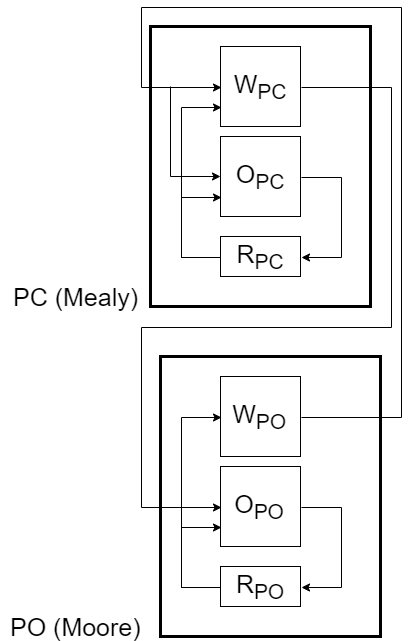

The diagram above was exported from draw.io. Its source (the exported page's mxGraphModel, read from the mxfile embedded in the PNG):
<mxGraphModel dx="3031" dy="2255" grid="1" gridSize="10" guides="1" tooltips="1" connect="1" arrows="1" fold="1" page="1" pageScale="1" pageWidth="827" pageHeight="1169" math="0" shadow="0">
  <root>
    <mxCell id="0" />
    <mxCell id="1" parent="0" />
    <mxCell id="2" value="" style="rounded=0;whiteSpace=wrap;html=1;strokeColor=#000000;strokeWidth=3;" vertex="1" parent="1">
      <mxGeometry x="90" y="20" width="220" height="280" as="geometry" />
    </mxCell>
    <mxCell id="3" value="" style="rounded=0;whiteSpace=wrap;html=1;strokeColor=#000000;strokeWidth=3;" vertex="1" parent="1">
      <mxGeometry x="100" y="350" width="220" height="280" as="geometry" />
    </mxCell>
    <mxCell id="4" style="edgeStyle=orthogonalEdgeStyle;rounded=0;orthogonalLoop=1;jettySize=auto;html=1;exitX=1;exitY=0.5;exitDx=0;exitDy=0;entryX=0;entryY=0.5;entryDx=0;entryDy=0;strokeWidth=1;" edge="1" source="5" target="14" parent="1">
      <mxGeometry relative="1" as="geometry">
        <Array as="points">
          <mxPoint x="330" y="80" />
          <mxPoint x="330" y="320" />
          <mxPoint x="80" y="320" />
          <mxPoint x="80" y="500" />
        </Array>
      </mxGeometry>
    </mxCell>
    <mxCell id="5" value="&lt;font style=&quot;font-size: 25px&quot;&gt;W&lt;sub&gt;PC&lt;/sub&gt;&lt;/font&gt;" style="whiteSpace=wrap;html=1;aspect=fixed;strokeColor=#000000;" vertex="1" parent="1">
      <mxGeometry x="160" y="40" width="80" height="80" as="geometry" />
    </mxCell>
    <mxCell id="6" style="edgeStyle=orthogonalEdgeStyle;rounded=0;orthogonalLoop=1;jettySize=auto;html=1;exitX=1;exitY=0.5;exitDx=0;exitDy=0;entryX=1;entryY=0.5;entryDx=0;entryDy=0;strokeWidth=1;" edge="1" source="7" target="10" parent="1">
      <mxGeometry relative="1" as="geometry">
        <Array as="points">
          <mxPoint x="280" y="170" />
          <mxPoint x="280" y="250" />
        </Array>
      </mxGeometry>
    </mxCell>
    <mxCell id="7" value="&lt;font style=&quot;font-size: 25px&quot;&gt;O&lt;sub&gt;PC&lt;/sub&gt;&lt;/font&gt;" style="whiteSpace=wrap;html=1;aspect=fixed;strokeColor=#000000;" vertex="1" parent="1">
      <mxGeometry x="160" y="130" width="80" height="80" as="geometry" />
    </mxCell>
    <mxCell id="8" style="edgeStyle=orthogonalEdgeStyle;rounded=0;orthogonalLoop=1;jettySize=auto;html=1;exitX=0;exitY=0.5;exitDx=0;exitDy=0;entryX=0;entryY=0.75;entryDx=0;entryDy=0;strokeWidth=1;" edge="1" source="10" target="7" parent="1">
      <mxGeometry relative="1" as="geometry">
        <Array as="points">
          <mxPoint x="120" y="250" />
          <mxPoint x="120" y="190" />
        </Array>
      </mxGeometry>
    </mxCell>
    <mxCell id="9" style="edgeStyle=orthogonalEdgeStyle;rounded=0;orthogonalLoop=1;jettySize=auto;html=1;exitX=0;exitY=0.5;exitDx=0;exitDy=0;entryX=0;entryY=0.75;entryDx=0;entryDy=0;strokeWidth=1;" edge="1" source="10" target="5" parent="1">
      <mxGeometry relative="1" as="geometry">
        <Array as="points">
          <mxPoint x="120" y="250" />
          <mxPoint x="120" y="100" />
        </Array>
      </mxGeometry>
    </mxCell>
    <mxCell id="10" value="&lt;font style=&quot;font-size: 25px&quot;&gt;R&lt;sub&gt;PC&lt;/sub&gt;&lt;/font&gt;" style="rounded=0;whiteSpace=wrap;html=1;strokeColor=#000000;" vertex="1" parent="1">
      <mxGeometry x="160" y="230" width="80" height="40" as="geometry" />
    </mxCell>
    <mxCell id="11" style="edgeStyle=orthogonalEdgeStyle;rounded=0;orthogonalLoop=1;jettySize=auto;html=1;exitX=1;exitY=0.5;exitDx=0;exitDy=0;entryX=0;entryY=0.5;entryDx=0;entryDy=0;strokeWidth=1;" edge="1" source="12" target="5" parent="1">
      <mxGeometry relative="1" as="geometry">
        <Array as="points">
          <mxPoint x="340" y="410" />
          <mxPoint x="340" />
          <mxPoint x="80" />
          <mxPoint x="80" y="80" />
        </Array>
      </mxGeometry>
    </mxCell>
    <mxCell id="12" value="&lt;font style=&quot;font-size: 25px&quot;&gt;W&lt;sub&gt;PO&lt;/sub&gt;&lt;/font&gt;" style="whiteSpace=wrap;html=1;aspect=fixed;strokeColor=#000000;" vertex="1" parent="1">
      <mxGeometry x="160" y="370" width="80" height="80" as="geometry" />
    </mxCell>
    <mxCell id="13" style="edgeStyle=orthogonalEdgeStyle;rounded=0;orthogonalLoop=1;jettySize=auto;html=1;exitX=1;exitY=0.5;exitDx=0;exitDy=0;entryX=1;entryY=0.5;entryDx=0;entryDy=0;strokeWidth=1;" edge="1" source="14" target="17" parent="1">
      <mxGeometry relative="1" as="geometry">
        <Array as="points">
          <mxPoint x="280" y="500" />
          <mxPoint x="280" y="580" />
        </Array>
      </mxGeometry>
    </mxCell>
    <mxCell id="14" value="&lt;font style=&quot;font-size: 25px&quot;&gt;O&lt;sub&gt;PO&lt;/sub&gt;&lt;/font&gt;" style="whiteSpace=wrap;html=1;aspect=fixed;strokeColor=#000000;" vertex="1" parent="1">
      <mxGeometry x="160" y="460" width="80" height="80" as="geometry" />
    </mxCell>
    <mxCell id="15" style="edgeStyle=orthogonalEdgeStyle;rounded=0;orthogonalLoop=1;jettySize=auto;html=1;exitX=0;exitY=0.5;exitDx=0;exitDy=0;entryX=0;entryY=0.75;entryDx=0;entryDy=0;strokeWidth=1;" edge="1" source="17" target="14" parent="1">
      <mxGeometry relative="1" as="geometry">
        <Array as="points">
          <mxPoint x="120" y="580" />
          <mxPoint x="120" y="520" />
        </Array>
      </mxGeometry>
    </mxCell>
    <mxCell id="16" style="edgeStyle=orthogonalEdgeStyle;rounded=0;orthogonalLoop=1;jettySize=auto;html=1;exitX=0;exitY=0.5;exitDx=0;exitDy=0;entryX=0;entryY=0.5;entryDx=0;entryDy=0;strokeWidth=1;" edge="1" source="17" target="12" parent="1">
      <mxGeometry relative="1" as="geometry">
        <Array as="points">
          <mxPoint x="120" y="580" />
          <mxPoint x="120" y="410" />
        </Array>
      </mxGeometry>
    </mxCell>
    <mxCell id="17" value="&lt;font style=&quot;font-size: 25px&quot;&gt;R&lt;sub&gt;PO&lt;/sub&gt;&lt;/font&gt;" style="rounded=0;whiteSpace=wrap;html=1;strokeColor=#000000;" vertex="1" parent="1">
      <mxGeometry x="160" y="560" width="80" height="40" as="geometry" />
    </mxCell>
    <mxCell id="18" value="" style="endArrow=classic;html=1;strokeWidth=1;entryX=0;entryY=0.5;entryDx=0;entryDy=0;rounded=0;" edge="1" target="7" parent="1">
      <mxGeometry width="50" height="50" relative="1" as="geometry">
        <mxPoint x="110" y="80" as="sourcePoint" />
        <mxPoint x="70" y="120" as="targetPoint" />
        <Array as="points">
          <mxPoint x="110" y="170" />
        </Array>
      </mxGeometry>
    </mxCell>
    <mxCell id="19" value="&lt;font style=&quot;font-size: 25px&quot;&gt;PO (Moore)&lt;/font&gt;" style="text;html=1;align=center;verticalAlign=middle;resizable=0;points=[];;autosize=1;" vertex="1" parent="1">
      <mxGeometry x="-60" y="610" width="150" height="20" as="geometry" />
    </mxCell>
    <mxCell id="20" value="&lt;font style=&quot;font-size: 25px&quot;&gt;PC (Mealy)&lt;/font&gt;" style="text;html=1;align=center;verticalAlign=middle;resizable=0;points=[];;autosize=1;" vertex="1" parent="1">
      <mxGeometry x="-55" y="280" width="140" height="20" as="geometry" />
    </mxCell>
  </root>
</mxGraphModel>